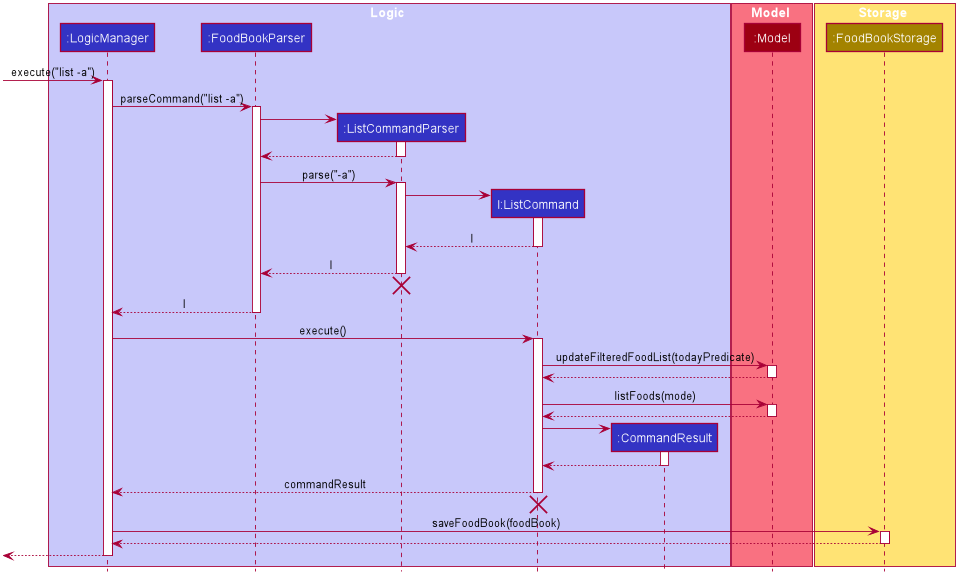

The diagram above was rendered by PlantUML. Its source (embedded in the PNG):
@startuml








skinparam BackgroundColor #FFFFFFF

skinparam Shadowing false

skinparam Class {
    FontColor #FFFFFF
    BorderThickness 1
    BorderColor #FFFFFF
    StereotypeFontColor #FFFFFF
    FontName Arial
}

skinparam Actor {
    BorderColor #000000
    Color #000000
    FontName Arial
}

skinparam Sequence {
    MessageAlign center
    BoxFontSize 15
    BoxPadding 0
    BoxFontColor #FFFFFF
    FontName Arial
}

skinparam Participant {
    FontColor #FFFFFFF
    Padding 20
}

skinparam MinClassWidth 50
skinparam ParticipantPadding 10
skinparam Shadowing false
skinparam DefaultTextAlignment center
skinparam packageStyle Rectangle

hide footbox
hide members
hide circle

box Logic #C8C8FA
participant ":LogicManager" as LogicManager #3333C4
participant ":FoodBookParser" as FoodBookParser #3333C4
participant ":ListCommandParser" as ListCommandParser #3333C4
participant "l:ListCommand" as ListCommand #3333C4
participant ":CommandResult" as CommandResult #3333C4
end box

box Model #F97181
participant ":Model" as Model #9D0012
end box

box Storage #FFE374
participant ":FoodBookStorage" as FoodBookStorage #A38300
end box

[-> LogicManager : execute("list -a")
activate LogicManager

LogicManager -> FoodBookParser : parseCommand("list -a")
activate FoodBookParser

create ListCommandParser
FoodBookParser -> ListCommandParser
activate ListCommandParser

ListCommandParser --> FoodBookParser
deactivate ListCommandParser

FoodBookParser -> ListCommandParser : parse("-a")
activate ListCommandParser


create ListCommand
ListCommandParser -> ListCommand
activate ListCommand

ListCommand --> ListCommandParser : l
deactivate ListCommand

ListCommandParser --> FoodBookParser : l
deactivate ListCommandParser
ListCommandParser -[hidden]-> FoodBookParser
destroy ListCommandParser

FoodBookParser --> LogicManager : l
deactivate FoodBookParser

LogicManager -> ListCommand : execute()
activate ListCommand

ListCommand -> Model : updateFilteredFoodList(todayPredicate)
activate Model

Model --> ListCommand
deactivate Model

ListCommand -> Model : listFoods(mode)
activate Model

Model --> ListCommand
deactivate Model

create CommandResult
ListCommand -> CommandResult
activate CommandResult

CommandResult --> ListCommand
deactivate CommandResult

ListCommand --> LogicManager : commandResult
deactivate ListCommand

ListCommand -[hidden]-> LogicManager
destroy ListCommand

LogicManager -> FoodBookStorage : saveFoodBook(foodBook)
activate FoodBookStorage

FoodBookStorage --> LogicManager
deactivate FoodBookStorage

[<--LogicManager
deactivate LogicManager
@enduml